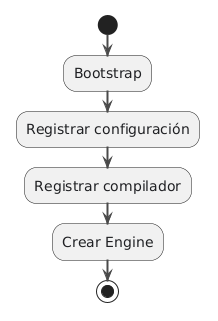

The diagram above was rendered by PlantUML. Its source (embedded in the PNG):
@startuml
' =============================================================================
' IASI PlantUML Library
' Ingeniería Asistida por Sistemas Inteligentes
' =============================================================================

' -----------------------------------------------------------------------------
' Global style
' -----------------------------------------------------------------------------

skinparam backgroundColor transparent
skinparam shadowing false
skinparam linetype ortho

skinparam defaultFontName "Segoe UI"
skinparam defaultFontSize 14
skinparam defaultFontColor #202124

skinparam ArrowColor #4A4A4A
skinparam ArrowThickness 2

skinparam rectangle {
    BorderColor #4E79A7
    BackgroundColor #EAF2FB
    FontColor #202124
    RoundCorner 10
}

skinparam package {
    BorderColor #7A7A7A
    BackgroundColor #F6F8FA
    FontColor #202124
}

skinparam note {
    BorderColor #C8A951
    BackgroundColor #FFF8DC
    FontColor #202124
}

skinparam title {
    FontSize 18
    FontStyle bold
    FontColor #202124
}

skinparam nodesep 28
skinparam ranksep 34
' skinparam padding 10

' -----------------------------------------------------------------------------
' Semantic palette
' -----------------------------------------------------------------------------

!define IASI_COLOR_KNOWLEDGE   #EAF2FB
!define IASI_BORDER_KNOWLEDGE  #4E79A7

!define IASI_COLOR_PROCESS     #F1EAF8
!define IASI_BORDER_PROCESS    #7A5AA6

!define IASI_COLOR_SPEC        #EDE7F6
!define IASI_BORDER_SPEC       #6F52A3

!define IASI_COLOR_IMPLEMENT   #EAF6EA
!define IASI_BORDER_IMPLEMENT  #4D8B57

!define IASI_COLOR_VERIFY      #FFF0D9
!define IASI_BORDER_VERIFY     #C7852E

!define IASI_COLOR_EVIDENCE    #F0F0F0
!define IASI_BORDER_EVIDENCE   #777777

!define IASI_COLOR_DECISION    #FCE8F1
!define IASI_BORDER_DECISION   #A94F7A

!define IASI_COLOR_EXTERNAL    #F7F7F7
!define IASI_BORDER_EXTERNAL   #9A9A9A

!define IASI_COLOR_WARNING     #FFF4CC
!define IASI_BORDER_WARNING    #B48A00

' -----------------------------------------------------------------------------
' Semantic elements
' -----------------------------------------------------------------------------

!unquoted procedure IASI_KNOWLEDGE(alias, label)
rectangle label as alias IASI_COLOR_KNOWLEDGE IASI_BORDER_KNOWLEDGE
!endprocedure

!unquoted procedure IASI_PROCESS(alias, label)
rectangle label as alias IASI_COLOR_PROCESS IASI_BORDER_PROCESS
!endprocedure

!unquoted procedure IASI_SPEC(alias, label)
rectangle label as alias IASI_COLOR_SPEC IASI_BORDER_SPEC
!endprocedure

!unquoted procedure IASI_IMPLEMENTATION(alias, label)
rectangle label as alias IASI_COLOR_IMPLEMENT IASI_BORDER_IMPLEMENT
!endprocedure

!unquoted procedure IASI_VERIFICATION(alias, label)
rectangle label as alias IASI_COLOR_VERIFY IASI_BORDER_VERIFY
!endprocedure

!unquoted procedure IASI_EVIDENCE(alias, label)
rectangle label as alias IASI_COLOR_EVIDENCE IASI_BORDER_EVIDENCE
!endprocedure

!unquoted procedure IASI_DECISION(alias, label)
rectangle label as alias IASI_COLOR_DECISION IASI_BORDER_DECISION
!endprocedure

!unquoted procedure IASI_EXTERNAL(alias, label)
rectangle label as alias IASI_COLOR_EXTERNAL IASI_BORDER_EXTERNAL
!endprocedure

!unquoted procedure IASI_WARNING(alias, label)
rectangle label as alias IASI_COLOR_WARNING IASI_BORDER_WARNING
!endprocedure

' -----------------------------------------------------------------------------
' Semantic relations
' -----------------------------------------------------------------------------

!unquoted procedure IASI_FLOW(from, to)
from --> to
!endprocedure

!unquoted procedure IASI_FLOW_LABELED(from, to, label)
from --> to : label
!endprocedure

!unquoted procedure IASI_FEEDBACK(from, to)
from ..> to
!endprocedure

!unquoted procedure IASI_FEEDBACK_LABELED(from, to, label)
from ..> to : label
!endprocedure

!unquoted procedure IASI_TRACE(from, to)
from .> to
!endprocedure

!unquoted procedure IASI_TRACE_LABELED(from, to, label)
from .> to : label
!endprocedure

!unquoted procedure IASI_DEPENDS(from, to)
from --> to
!endprocedure

!unquoted procedure IASI_DEPENDS_LABELED(from, to, label)
from --> to : label
!endprocedure



start

:Bootstrap;

:Registrar configuración;

:Registrar compilador;

:Crear Engine;

stop

@enduml